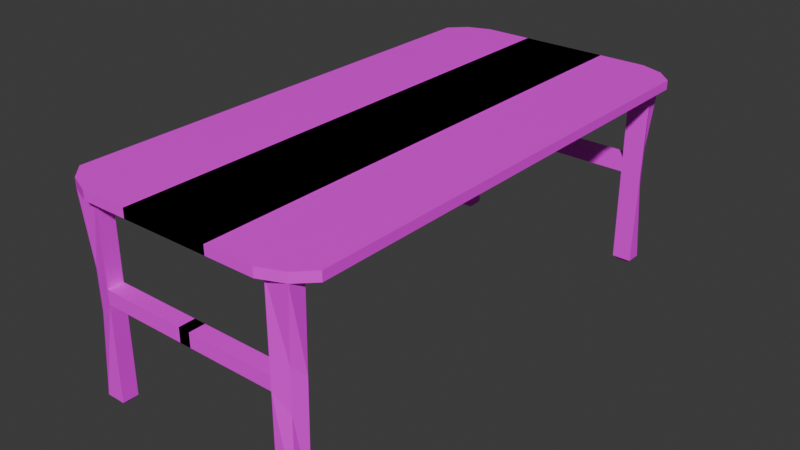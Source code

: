 # Source: DineTable.blend  (saved by Blender 4.3.32; exported with 4.5.12 LTS)
import bpy
from mathutils import Matrix  # noqa: F401  (used for matrix-valued properties, if any)

bpy.ops.wm.read_factory_settings(use_empty=True)
scene = bpy.context.scene
scene.name = 'Scene'

# ---- collections
col_collection = bpy.data.collections.new('Collection'); scene.collection.children.link(col_collection)

# ---- images (referenced by path relative to the original .blend; pixels are not part of the script)
import os
ASSET_DIR = os.environ.get("B2B_ASSET_DIR", "")  # directory of the original .blend (textures are referenced by path, not embedded)
HERE = os.path.dirname(os.path.abspath(__file__))  # packed textures are extracted next to this script under _unpacked/

def load_image(name, relpath, width, height, colorspace="sRGB"):
    """Load a texture the original file referenced (path relative to the .blend, or extracted next to this script)."""
    p = next((c for c in (os.path.join(HERE, relpath), os.path.join(ASSET_DIR, relpath)) if relpath and os.path.exists(c)), "")
    if p:
        img = bpy.data.images.load(p, check_existing=True)
        img.name = name
    else:  # same state as the original file: an image datablock whose file is absent (Cycles renders it pink)
        img = bpy.data.images.new(name, width, height)
        img.source = "FILE"
        img.filepath = "//" + (relpath or name)
    img.colorspace_settings.name = colorspace
    return img
img_woodfloor_jpg = load_image('woodfloor.jpg', 'woodfloor.jpg', 1024, 1024, 'sRGB')

# ---- materials (node trees are filled in below, after node groups)
mat_material = bpy.data.materials.new('Material')
mat_material.alpha_threshold = 0.0
mat_material.roughness = 0.5
mat_material.line_color = (0.0, 0.0, 0.0, 1.0)

# ---- material node trees
mat_material.use_nodes = True; mat_material.node_tree.nodes.clear()
_N = mat_material.node_tree.nodes; _L = mat_material.node_tree.links
n0 = _N.new('ShaderNodeOutputMaterial'); n0.name = 'Material Output'; n0.location = (300, 300)
n1 = _N.new('ShaderNodeBsdfPrincipled'); n1.name = 'Principled BSDF'; n1.location = (10, 300)
n1.inputs[3].default_value = 1.45
n2 = _N.new('ShaderNodeTexImage'); n2.name = 'Image Texture'; n2.location = (-280, 280)
n2.image = img_woodfloor_jpg
_L.new(n1.outputs[0], n0.inputs[0])
_L.new(n2.outputs[0], n1.inputs[0])
n0.is_active_output = True

# ---- world
world_world = bpy.data.worlds.new('World'); scene.world = world_world
world_world.use_nodes = True; world_world.node_tree.nodes.clear()
_N = world_world.node_tree.nodes; _L = world_world.node_tree.links
n0 = _N.new('ShaderNodeOutputWorld'); n0.name = 'World Output'; n0.location = (300, 300)
n1 = _N.new('ShaderNodeBackground'); n1.name = 'Background'; n1.location = (10, 300)
n1.inputs[0].default_value = (0.05088, 0.05088, 0.05088, 1.0)
_L.new(n1.outputs[0], n0.inputs[0])
n0.is_active_output = True
world_world.color = (0.05088, 0.05088, 0.05088)
world_world.sun_shadow_jitter_overblur = 0.0

# ---- meshes
me_cube = bpy.data.meshes.new('Cube')
me_cube.from_pydata([(1.0, 7.874, 1.0), (1.0, 7.874, 0.7924), (1.0, -3.662, 1.0), (1.0, -3.662, 0.7924), (-2.627, 7.874, 1.0), (-2.627, 7.874, 0.7924), (-2.627, -3.662, 1.0), (-2.627, -3.662, 0.7924), (-2.627, 2.106, 0.7924), (1.0, 2.106, 1.0), (-2.627, 2.106, 1.0), (1.0, 2.106, 0.7924), (-0.7711, 7.874, 0.7924), (-0.7711, -3.662, 1.0), (-0.7711, -3.662, 0.7924), (-0.7711, 7.874, 1.0), (-0.7711, 2.106, 0.7924), (-0.7711, 2.106, 1.0), (-2.627, -0.7781, 0.7924), (1.0, -0.7781, 1.0), (-2.627, -0.7781, 1.0), (1.0, -0.7781, 0.7924), (-0.7711, -0.7781, 0.7924), (-0.7711, -0.7781, 1.0), (-2.627, -2.22, 0.7924), (1.0, -2.22, 1.0), (-0.7711, -2.22, 0.7924), (-0.7711, -2.22, 1.0), (-2.627, -2.22, 1.0), (1.0, -2.22, 0.7924), (-2.627, -2.941, 0.7924), (1.0, -2.941, 1.0), (-0.7711, -2.941, 0.7924), (-0.7711, -2.941, 1.0), (-2.627, -2.941, 1.0), (1.0, -2.941, 0.7924), (-2.627, -3.302, 0.7924), (1.0, -3.302, 1.0), (-0.7711, -3.302, 0.7924), (-0.7711, -3.302, 1.0), (-2.627, -3.302, 1.0), (1.0, -3.302, 0.7924), (-2.627, 4.99, 1.0), (1.0, 4.99, 0.7924), (-2.627, 4.99, 0.7924), (1.0, 4.99, 1.0), (-0.7711, 4.99, 1.0), (-0.7711, 4.99, 0.7924), (-2.627, 3.548, 0.7924), (1.0, 3.548, 1.0), (-0.7711, 3.548, 1.0), (-0.7711, 3.548, 0.7924), (-2.627, 3.548, 1.0), (1.0, 3.548, 0.7924), (-2.627, 6.432, 1.0), (1.0, 6.432, 0.7924), (-2.627, 6.432, 0.7924), (1.0, 6.432, 1.0), (-0.7711, 6.432, 1.0), (-0.7711, 6.432, 0.7924), (-2.627, 7.153, 1.0), (1.0, 7.153, 0.7924), (-2.627, 7.153, 0.7924), (1.0, 7.153, 1.0), (-0.7711, 7.153, 1.0), (-0.7711, 7.153, 0.7924), (-2.627, 7.514, 1.0), (1.0, 7.514, 0.7924), (-2.627, 7.514, 0.7924), (1.0, 7.514, 1.0), (-0.7711, 7.514, 1.0), (-0.7711, 7.514, 0.7924), (-1.657, 7.874, 0.7924), (-1.657, -3.662, 1.0), (-1.657, 2.106, 0.7924), (-1.657, -3.662, 0.7924), (-1.657, 7.874, 1.0), (-1.657, 2.106, 1.0), (-1.657, -0.7781, 0.7924), (-1.657, -0.7781, 1.0), (-1.657, -2.22, 0.7924), (-1.657, -2.22, 1.0), (-1.657, -2.941, 0.7924), (-1.657, -2.941, 1.0), (-1.657, -3.302, 0.7924), (-1.657, -3.302, 1.0), (-1.657, 4.99, 0.7924), (-1.657, 4.99, 1.0), (-1.657, 3.548, 0.7924), (-1.657, 3.548, 1.0), (-1.657, 6.432, 1.0), (-1.657, 6.432, 0.7924), (-1.657, 7.153, 0.7924), (-1.657, 7.153, 1.0), (-1.657, 7.514, 1.0), (-1.657, 7.514, 0.7924), (-2.099, 7.874, 0.7924), (-2.099, -3.662, 1.0), (-2.099, 2.106, 0.7924), (-2.099, -0.7781, 0.7924), (-2.099, -2.22, 0.7924), (-2.099, -2.941, 0.7924), (-2.099, -3.302, 0.7924), (-2.099, 4.99, 0.7924), (-2.099, 3.548, 0.7924), (-2.099, 6.432, 0.7924), (-2.099, 7.153, 0.7924), (-2.099, 7.514, 0.7924), (-2.099, -3.662, 0.7924), (-2.099, 7.874, 1.0), (-2.099, 2.106, 1.0), (-2.099, -0.7781, 1.0), (-2.099, -2.22, 1.0), (-2.099, -2.941, 1.0), (-2.099, -3.302, 1.0), (-2.099, 4.99, 1.0), (-2.099, 3.548, 1.0), (-2.099, 6.432, 1.0), (-2.099, 7.153, 1.0), (-2.099, 7.514, 1.0), (-2.989, -3.302, 0.7924), (-2.989, 7.514, 1.0), (-2.989, 3.548, 0.7924), (-2.989, 2.106, 0.7924), (-2.989, -0.7781, 1.0), (-2.989, 2.106, 1.0), (-2.989, -0.7781, 0.7924), (-2.989, -2.22, 1.0), (-2.989, -2.22, 0.7924), (-2.989, -2.941, 1.0), (-2.989, -2.941, 0.7924), (-2.989, -3.302, 1.0), (-2.989, 3.548, 1.0), (-2.989, 4.99, 1.0), (-2.989, 6.432, 0.7924), (-2.989, 4.99, 0.7924), (-2.989, 6.432, 1.0), (-2.989, 7.153, 0.7924), (-2.989, 7.153, 1.0), (-2.989, 7.514, 0.7924), (1.0, -3.88, 1.0), (1.0, -3.88, 0.7924), (-2.099, -3.88, 1.0), (-0.7711, -3.88, 0.7924), (-0.7711, -3.88, 1.0), (-1.657, -3.88, 0.7924), (-1.657, -3.88, 1.0), (-2.099, -3.88, 0.7924), (-2.099, 8.068, 0.7924), (1.0, 8.068, 1.0), (1.0, 8.068, 0.7924), (-0.7711, 8.068, 1.0), (-0.7711, 8.068, 0.7924), (-1.657, 8.068, 1.0), (-1.657, 8.068, 0.7924), (-2.099, 8.068, 1.0), (-2.544, -3.302, -3.601), (-2.452, -3.392, -3.691), (-2.452, -3.572, -3.691), (-2.544, -3.662, -3.601), (-2.099, 7.874, -3.601), (-2.19, 7.784, -3.691), (-2.452, 7.784, -3.691), (-2.544, 7.874, -3.601), (-2.099, -3.302, -3.601), (-2.19, -3.392, -3.691), (-2.452, 7.604, -3.691), (-2.544, 7.514, -3.601), (-2.19, 7.604, -3.691), (-2.099, 7.514, -3.601), (-2.19, -3.572, -3.691), (-2.099, -3.662, -3.601), (-2.468, 7.793, -1.754), (-2.099, 7.874, -1.404), (-2.099, 7.514, -1.404), (-2.585, 7.514, -1.404), (-2.485, 7.793, -0.7849), (-2.592, 7.514, -1.055), (-2.099, 7.874, -1.055), (-2.099, 7.514, -1.055), (0.0712, 7.874, -1.055), (0.0712, 7.874, -1.404), (0.0712, 7.514, -1.055), (0.0712, 7.514, -1.404), (-2.468, -3.581, -1.759), (-2.585, -3.302, -1.404), (-2.099, -3.302, -1.404), (-2.099, -3.662, -1.404), (-2.485, -3.581, -0.8044), (-2.099, -3.662, -1.087), (-2.591, -3.302, -1.087), (-2.099, -3.302, -1.087), (0.1304, -3.302, -1.087), (0.1304, -3.302, -1.404), (0.1304, -3.662, -1.404), (0.1304, -3.662, -1.087)], [], [(114, 40, 6, 97), (73, 97, 142, 146), (68, 62, 137, 139), (38, 41, 3, 14), (41, 37, 2, 3), (109, 76, 153, 155), (53, 49, 9, 11), (51, 53, 11, 16), (20, 10, 125, 124), (116, 52, 10, 110), (49, 50, 17, 9), (88, 51, 16, 74), (72, 96, 148, 154), (84, 38, 14, 75), (75, 14, 143, 145), (37, 39, 13, 2), (9, 17, 23, 19), (74, 16, 22, 78), (52, 42, 133, 132), (11, 9, 19, 21), (16, 11, 21, 22), (110, 10, 20, 111), (6, 40, 131), (19, 23, 27, 25), (78, 22, 26, 80), (21, 19, 25, 29), (22, 21, 29, 26), (111, 20, 28, 112), (96, 5, 148), (25, 27, 33, 31), (80, 26, 32, 82), (29, 25, 31, 35), (26, 29, 35, 32), (112, 28, 34, 113), (54, 60, 138, 136), (31, 33, 39, 37), (82, 32, 38, 84), (35, 31, 37, 41), (32, 35, 41, 38), (113, 34, 40, 114), (91, 59, 47, 86), (57, 58, 46, 45), (117, 54, 42, 115), (59, 55, 43, 47), (55, 57, 45, 43), (48, 8, 123, 122), (28, 20, 124, 127), (86, 47, 51, 88), (45, 46, 50, 49), (115, 42, 52, 116), (47, 43, 53, 51), (43, 45, 49, 53), (61, 63, 57, 55), (65, 61, 55, 59), (118, 60, 54, 117), (63, 64, 58, 57), (92, 65, 59, 91), (24, 30, 130, 128), (95, 71, 65, 92), (69, 70, 64, 63), (119, 66, 60, 118), (71, 67, 61, 65), (67, 69, 63, 61), (5, 68, 139), (1, 0, 69, 67), (12, 1, 67, 71), (109, 4, 66, 119), (0, 15, 70, 69), (72, 12, 71, 95), (34, 28, 127, 129), (96, 72, 95, 107), (15, 76, 94, 70), (70, 94, 93, 64), (107, 95, 92, 106), (106, 92, 91, 105), (64, 93, 90, 58), (46, 87, 89, 50), (103, 86, 88, 104), (58, 90, 87, 46), (105, 91, 86, 103), (33, 83, 85, 39), (101, 82, 84, 102), (27, 81, 83, 33), (100, 80, 82, 101), (23, 79, 81, 27), (99, 78, 80, 100), (17, 77, 79, 23), (98, 74, 78, 99), (102, 84, 75, 108), (12, 72, 154, 152), (104, 88, 74, 98), (50, 89, 77, 17), (13, 73, 146, 144), (39, 85, 73, 13), (48, 104, 98, 8), (4, 109, 155), (175, 172, 163, 167), (8, 98, 99, 18), (18, 99, 100, 24), (24, 100, 101, 30), (30, 101, 102, 36), (56, 105, 103, 44), (44, 103, 104, 48), (62, 106, 105, 56), (68, 107, 106, 62), (174, 175, 167, 169), (76, 109, 119, 94), (94, 119, 118, 93), (93, 118, 117, 90), (87, 115, 116, 89), (90, 117, 115, 87), (83, 113, 114, 85), (81, 112, 113, 83), (79, 111, 112, 81), (77, 110, 111, 79), (89, 116, 110, 77), (85, 114, 97, 73), (185, 186, 164, 156), (173, 174, 169, 160), (162, 161, 168, 166), (187, 184, 159, 171), (172, 173, 160, 163), (157, 165, 170, 158), (186, 187, 171, 164), (126, 124, 125, 123), (128, 127, 124, 126), (130, 129, 127, 128), (120, 131, 129, 130), (122, 132, 133, 135), (123, 125, 132, 122), (135, 133, 136, 134), (134, 136, 138, 137), (137, 138, 121, 139), (18, 24, 128, 126), (10, 52, 132, 125), (36, 7, 120), (42, 54, 136, 133), (56, 44, 135, 134), (40, 34, 129, 131), (30, 36, 120, 130), (66, 4, 121), (60, 66, 121, 138), (62, 56, 134, 137), (8, 18, 126, 123), (14, 3, 141, 143), (44, 48, 122, 135), (147, 142, 6, 131, 120, 7), (141, 140, 144, 143), (143, 144, 146, 145), (145, 146, 142, 147), (97, 6, 142), (7, 108, 147), (108, 75, 145, 147), (3, 2, 140, 141), (2, 13, 144, 140), (152, 151, 149, 150), (154, 153, 151, 152), (148, 155, 153, 154), (0, 1, 150, 149), (76, 15, 151, 153), (1, 12, 152, 150), (15, 0, 149, 151), (157, 158, 159, 156), (161, 162, 163, 160), (165, 157, 156, 164), (162, 166, 167, 163), (169, 167, 166, 168), (158, 170, 171, 159), (164, 171, 170, 165), (160, 169, 168, 161), (184, 185, 156, 159), (4, 155, 148, 5, 139, 121), (176, 178, 173, 172), (174, 173, 181, 183), (179, 177, 175, 174), (177, 176, 172, 175), (68, 5, 176, 177), (107, 68, 177, 179), (96, 107, 179, 178), (5, 96, 178, 176), (180, 182, 183, 181), (178, 179, 182, 180), (173, 178, 180, 181), (179, 174, 183, 182), (188, 190, 185, 184), (187, 186, 193, 194), (189, 188, 184, 187), (190, 191, 186, 185), (36, 102, 191, 190), (108, 7, 188, 189), (102, 108, 189, 191), (7, 36, 190, 188), (192, 195, 194, 193), (191, 189, 195, 192), (186, 191, 192, 193), (189, 187, 194, 195)])
_uv = me_cube.uv_layers.new(name='UVMap')
_uv.uv.foreach_set('vector', [0.8438, 0.7422, 0.875, 0.7422, 0.875, 0.75, 0.8438, 0.75, 0.8125, 0.75, 0.8438, 0.75, 0.8438, 0.75, 0.8125, 0.75, 0.125, 0.5078, 0.125, 0.5156, 0.125, 0.5156, 0.125, 0.5078, 0.25, 0.7422, 0.375, 0.7422, 0.375, 0.75, 0.25, 0.75, 0.375, 0.7422, 0.625, 0.7422, 0.625, 0.75, 0.375, 0.75, 0.8438, 0.5, 0.8125, 0.5, 0.8125, 0.5, 0.8438, 0.5, 0.375, 0.5937, 0.625, 0.5937, 0.625, 0.625, 0.375, 0.625, 0.25, 0.5938, 0.375, 0.5937, 0.375, 0.625, 0.25, 0.625, 0.875, 0.6875, 0.875, 0.625, 0.875, 0.625, 0.875, 0.6875, 0.8438, 0.5938, 0.875, 0.5938, 0.875, 0.625, 0.8438, 0.625, 0.625, 0.5937, 0.75, 0.5938, 0.75, 0.625, 0.625, 0.625, 0.1875, 0.5938, 0.25, 0.5938, 0.25, 0.625, 0.1875, 0.625, 0.1875, 0.5, 0.1562, 0.5, 0.1562, 0.5, 0.1875, 0.5, 0.1875, 0.7422, 0.25, 0.7422, 0.25, 0.75, 0.1875, 0.75, 0.1875, 0.75, 0.25, 0.75, 0.25, 0.75, 0.1875, 0.75, 0.625, 0.7422, 0.75, 0.7422, 0.75, 0.75, 0.625, 0.75, 0.625, 0.625, 0.75, 0.625, 0.75, 0.6875, 0.625, 0.6875, 0.1875, 0.625, 0.25, 0.625, 0.25, 0.6875, 0.1875, 0.6875, 0.875, 0.5938, 0.875, 0.5625, 0.875, 0.5625, 0.875, 0.5938, 0.375, 0.625, 0.625, 0.625, 0.625, 0.6875, 0.375, 0.6875, 0.25, 0.625, 0.375, 0.625, 0.375, 0.6875, 0.25, 0.6875, 0.8438, 0.625, 0.875, 0.625, 0.875, 0.6875, 0.8438, 0.6875, 0.875, 0.75, 0.875, 0.7422, 0.875, 0.7422, 0.625, 0.6875, 0.75, 0.6875, 0.75, 0.7188, 0.625, 0.7188, 0.1875, 0.6875, 0.25, 0.6875, 0.25, 0.7188, 0.1875, 0.7188, 0.375, 0.6875, 0.625, 0.6875, 0.625, 0.7188, 0.375, 0.7188, 0.25, 0.6875, 0.375, 0.6875, 0.375, 0.7188, 0.25, 0.7188, 0.8438, 0.6875, 0.875, 0.6875, 0.875, 0.7188, 0.8438, 0.7188, 0.375, 0.2812, 0.375, 0.25, 0.375, 0.2812, 0.625, 0.7188, 0.75, 0.7188, 0.75, 0.7344, 0.625, 0.7344, 0.1875, 0.7188, 0.25, 0.7188, 0.25, 0.7344, 0.1875, 0.7344, 0.375, 0.7188, 0.625, 0.7188, 0.625, 0.7344, 0.375, 0.7344, 0.25, 0.7188, 0.375, 0.7188, 0.375, 0.7344, 0.25, 0.7344, 0.8438, 0.7188, 0.875, 0.7188, 0.875, 0.7344, 0.8438, 0.7344, 0.875, 0.5312, 0.875, 0.5156, 0.875, 0.5156, 0.875, 0.5312, 0.625, 0.7344, 0.75, 0.7344, 0.75, 0.7422, 0.625, 0.7422, 0.1875, 0.7344, 0.25, 0.7344, 0.25, 0.7422, 0.1875, 0.7422, 0.375, 0.7344, 0.625, 0.7344, 0.625, 0.7422, 0.375, 0.7422, 0.25, 0.7344, 0.375, 0.7344, 0.375, 0.7422, 0.25, 0.7422, 0.8438, 0.7344, 0.875, 0.7344, 0.875, 0.7422, 0.8438, 0.7422, 0.1875, 0.5312, 0.25, 0.5312, 0.25, 0.5625, 0.1875, 0.5625, 0.625, 0.5312, 0.75, 0.5312, 0.75, 0.5625, 0.625, 0.5625, 0.8438, 0.5312, 0.875, 0.5312, 0.875, 0.5625, 0.8438, 0.5625, 0.25, 0.5312, 0.375, 0.5312, 0.375, 0.5625, 0.25, 0.5625, 0.375, 0.5312, 0.625, 0.5312, 0.625, 0.5625, 0.375, 0.5625, 0.125, 0.5938, 0.125, 0.625, 0.125, 0.625, 0.125, 0.5938, 0.875, 0.7188, 0.875, 0.6875, 0.875, 0.6875, 0.875, 0.7188, 0.1875, 0.5625, 0.25, 0.5625, 0.25, 0.5938, 0.1875, 0.5938, 0.625, 0.5625, 0.75, 0.5625, 0.75, 0.5938, 0.625, 0.5937, 0.8438, 0.5625, 0.875, 0.5625, 0.875, 0.5938, 0.8438, 0.5938, 0.25, 0.5625, 0.375, 0.5625, 0.375, 0.5937, 0.25, 0.5938, 0.375, 0.5625, 0.625, 0.5625, 0.625, 0.5937, 0.375, 0.5937, 0.375, 0.5156, 0.625, 0.5156, 0.625, 0.5312, 0.375, 0.5312, 0.25, 0.5156, 0.375, 0.5156, 0.375, 0.5312, 0.25, 0.5312, 0.8438, 0.5156, 0.875, 0.5156, 0.875, 0.5312, 0.8438, 0.5312, 0.625, 0.5156, 0.75, 0.5156, 0.75, 0.5312, 0.625, 0.5312, 0.1875, 0.5156, 0.25, 0.5156, 0.25, 0.5312, 0.1875, 0.5312, 0.125, 0.7188, 0.125, 0.7344, 0.125, 0.7344, 0.125, 0.7188, 0.1875, 0.5078, 0.25, 0.5078, 0.25, 0.5156, 0.1875, 0.5156, 0.625, 0.5078, 0.75, 0.5078, 0.75, 0.5156, 0.625, 0.5156, 0.8438, 0.5078, 0.875, 0.5078, 0.875, 0.5156, 0.8438, 0.5156, 0.25, 0.5078, 0.375, 0.5078, 0.375, 0.5156, 0.25, 0.5156, 0.375, 0.5078, 0.625, 0.5078, 0.625, 0.5156, 0.375, 0.5156, 0.375, 0.25, 0.375, 0.2422, 0.375, 0.2422, 0.375, 0.5, 0.625, 0.5, 0.625, 0.5078, 0.375, 0.5078, 0.25, 0.5, 0.375, 0.5, 0.375, 0.5078, 0.25, 0.5078, 0.8438, 0.5, 0.875, 0.5, 0.875, 0.5078, 0.8438, 0.5078, 0.625, 0.5, 0.75, 0.5, 0.75, 0.5078, 0.625, 0.5078, 0.1875, 0.5, 0.25, 0.5, 0.25, 0.5078, 0.1875, 0.5078, 0.875, 0.7344, 0.875, 0.7188, 0.875, 0.7188, 0.875, 0.7344, 0.1562, 0.5, 0.1875, 0.5, 0.1875, 0.5078, 0.1562, 0.5078, 0.75, 0.5, 0.8125, 0.5, 0.8125, 0.5078, 0.75, 0.5078, 0.75, 0.5078, 0.8125, 0.5078, 0.8125, 0.5156, 0.75, 0.5156, 0.1562, 0.5078, 0.1875, 0.5078, 0.1875, 0.5156, 0.1562, 0.5156, 0.1562, 0.5156, 0.1875, 0.5156, 0.1875, 0.5312, 0.1562, 0.5312, 0.75, 0.5156, 0.8125, 0.5156, 0.8125, 0.5312, 0.75, 0.5312, 0.75, 0.5625, 0.8125, 0.5625, 0.8125, 0.5938, 0.75, 0.5938, 0.1562, 0.5625, 0.1875, 0.5625, 0.1875, 0.5938, 0.1562, 0.5938, 0.75, 0.5312, 0.8125, 0.5312, 0.8125, 0.5625, 0.75, 0.5625, 0.1562, 0.5312, 0.1875, 0.5312, 0.1875, 0.5625, 0.1562, 0.5625, 0.75, 0.7344, 0.8125, 0.7344, 0.8125, 0.7422, 0.75, 0.7422, 0.1562, 0.7344, 0.1875, 0.7344, 0.1875, 0.7422, 0.1562, 0.7422, 0.75, 0.7188, 0.8125, 0.7188, 0.8125, 0.7344, 0.75, 0.7344, 0.1562, 0.7188, 0.1875, 0.7188, 0.1875, 0.7344, 0.1562, 0.7344, 0.75, 0.6875, 0.8125, 0.6875, 0.8125, 0.7188, 0.75, 0.7188, 0.1562, 0.6875, 0.1875, 0.6875, 0.1875, 0.7188, 0.1562, 0.7188, 0.75, 0.625, 0.8125, 0.625, 0.8125, 0.6875, 0.75, 0.6875, 0.1562, 0.625, 0.1875, 0.625, 0.1875, 0.6875, 0.1562, 0.6875, 0.1562, 0.7422, 0.1875, 0.7422, 0.1875, 0.75, 0.1562, 0.75, 0.25, 0.5, 0.1875, 0.5, 0.1875, 0.5, 0.25, 0.5, 0.1562, 0.5938, 0.1875, 0.5938, 0.1875, 0.625, 0.1562, 0.625, 0.75, 0.5938, 0.8125, 0.5938, 0.8125, 0.625, 0.75, 0.625, 0.75, 0.75, 0.8125, 0.75, 0.8125, 0.75, 0.75, 0.75, 0.75, 0.7422, 0.8125, 0.7422, 0.8125, 0.75, 0.75, 0.75, 0.125, 0.5938, 0.1562, 0.5938, 0.1562, 0.625, 0.125, 0.625, 0.875, 0.5, 0.8438, 0.5, 0.8438, 0.5, 0.375, 0.2422, 0.375, 0.25, 0.375, 0.25, 0.375, 0.2422, 0.125, 0.625, 0.1562, 0.625, 0.1562, 0.6875, 0.125, 0.6875, 0.125, 0.6875, 0.1562, 0.6875, 0.1562, 0.7188, 0.125, 0.7188, 0.125, 0.7188, 0.1562, 0.7188, 0.1562, 0.7344, 0.125, 0.7344, 0.125, 0.7344, 0.1562, 0.7344, 0.1562, 0.7422, 0.125, 0.7422, 0.125, 0.5312, 0.1562, 0.5312, 0.1562, 0.5625, 0.125, 0.5625, 0.125, 0.5625, 0.1562, 0.5625, 0.1562, 0.5938, 0.125, 0.5938, 0.125, 0.5156, 0.1562, 0.5156, 0.1562, 0.5312, 0.125, 0.5312, 0.125, 0.5078, 0.1562, 0.5078, 0.1562, 0.5156, 0.125, 0.5156, 0.1562, 0.5078, 0.125, 0.5078, 0.125, 0.5078, 0.1563, 0.5078, 0.8125, 0.5, 0.8438, 0.5, 0.8438, 0.5078, 0.8125, 0.5078, 0.8125, 0.5078, 0.8438, 0.5078, 0.8438, 0.5156, 0.8125, 0.5156, 0.8125, 0.5156, 0.8438, 0.5156, 0.8438, 0.5312, 0.8125, 0.5312, 0.8125, 0.5625, 0.8438, 0.5625, 0.8438, 0.5938, 0.8125, 0.5938, 0.8125, 0.5312, 0.8438, 0.5312, 0.8438, 0.5625, 0.8125, 0.5625, 0.8125, 0.7344, 0.8438, 0.7344, 0.8438, 0.7422, 0.8125, 0.7422, 0.8125, 0.7188, 0.8438, 0.7188, 0.8438, 0.7344, 0.8125, 0.7344, 0.8125, 0.6875, 0.8438, 0.6875, 0.8438, 0.7188, 0.8125, 0.7188, 0.8125, 0.625, 0.8438, 0.625, 0.8438, 0.6875, 0.8125, 0.6875, 0.8125, 0.5938, 0.8438, 0.5938, 0.8438, 0.625, 0.8125, 0.625, 0.8125, 0.7422, 0.8438, 0.7422, 0.8438, 0.75, 0.8125, 0.75, 0.125, 0.7422, 0.1562, 0.7422, 0.1562, 0.7422, 0.125, 0.7422, 0.1562, 0.5, 0.1562, 0.5078, 0.1562, 0.5078, 0.1563, 0.5, 0.1314, 0.502, 0.1499, 0.502, 0.1499, 0.5059, 0.1314, 0.5059, 0.375, 0.9688, 0.375, 1.0, 0.375, 1.0, 0.375, 0.9688, 0.375, 0.25, 0.375, 0.2812, 0.375, 0.2812, 0.375, 0.25, 0.1314, 0.7441, 0.1499, 0.7441, 0.1499, 0.748, 0.1314, 0.748, 0.1562, 0.7422, 0.1562, 0.75, 0.1562, 0.75, 0.1563, 0.7422, 0.375, 0.0625, 0.625, 0.0625, 0.625, 0.125, 0.375, 0.125, 0.375, 0.03125, 0.625, 0.03125, 0.625, 0.0625, 0.375, 0.0625, 0.375, 0.01562, 0.625, 0.01562, 0.625, 0.03125, 0.375, 0.03125, 0.375, 0.007812, 0.625, 0.007812, 0.625, 0.01562, 0.375, 0.01562, 0.375, 0.1562, 0.625, 0.1562, 0.625, 0.1875, 0.375, 0.1875, 0.375, 0.125, 0.625, 0.125, 0.625, 0.1562, 0.375, 0.1562, 0.375, 0.1875, 0.625, 0.1875, 0.625, 0.2188, 0.375, 0.2188, 0.375, 0.2188, 0.625, 0.2188, 0.625, 0.2344, 0.375, 0.2344, 0.375, 0.2344, 0.625, 0.2344, 0.625, 0.2422, 0.375, 0.2422, 0.125, 0.6875, 0.125, 0.7188, 0.125, 0.7188, 0.125, 0.6875, 0.875, 0.625, 0.875, 0.5938, 0.875, 0.5938, 0.875, 0.625, 0.375, 0.007812, 0.375, 0.0, 0.375, 0.007812, 0.875, 0.5625, 0.875, 0.5312, 0.875, 0.5312, 0.875, 0.5625, 0.125, 0.5312, 0.125, 0.5625, 0.125, 0.5625, 0.125, 0.5312, 0.875, 0.7422, 0.875, 0.7344, 0.875, 0.7344, 0.875, 0.7422, 0.125, 0.7344, 0.125, 0.7422, 0.125, 0.7422, 0.125, 0.7344, 0.875, 0.5078, 0.875, 0.5, 0.875, 0.5078, 0.875, 0.5156, 0.875, 0.5078, 0.875, 0.5078, 0.875, 0.5156, 0.125, 0.5156, 0.125, 0.5312, 0.125, 0.5312, 0.125, 0.5156, 0.125, 0.625, 0.125, 0.6875, 0.125, 0.6875, 0.125, 0.625, 0.25, 0.75, 0.375, 0.75, 0.375, 0.75, 0.25, 0.75, 0.125, 0.5625, 0.125, 0.5938, 0.125, 0.5938, 0.125, 0.5625, 0.375, 0.9688, 0.625, 0.9688, 0.875, 0.75, 0.625, 0.007812, 0.375, 0.007812, 0.375, 0.0, 0.375, 0.75, 0.625, 0.75, 0.625, 0.875, 0.375, 0.875, 0.375, 0.875, 0.625, 0.875, 0.625, 0.9375, 0.375, 0.9375, 0.375, 0.9375, 0.625, 0.9375, 0.625, 0.9688, 0.375, 0.9688, 0.8438, 0.75, 0.875, 0.75, 0.8438, 0.75, 0.375, 1.0, 0.375, 0.9688, 0.375, 0.9688, 0.1562, 0.75, 0.1875, 0.75, 0.1875, 0.75, 0.1562, 0.75, 0.375, 0.75, 0.625, 0.75, 0.625, 0.75, 0.375, 0.75, 0.625, 0.75, 0.75, 0.75, 0.75, 0.75, 0.625, 0.75, 0.375, 0.375, 0.625, 0.375, 0.625, 0.5, 0.375, 0.5, 0.375, 0.3125, 0.625, 0.3125, 0.625, 0.375, 0.375, 0.375, 0.375, 0.2812, 0.625, 0.2812, 0.625, 0.3125, 0.375, 0.3125, 0.625, 0.5, 0.375, 0.5, 0.375, 0.5, 0.625, 0.5, 0.8125, 0.5, 0.75, 0.5, 0.75, 0.5, 0.8125, 0.5, 0.375, 0.5, 0.25, 0.5, 0.25, 0.5, 0.375, 0.5, 0.75, 0.5, 0.625, 0.5, 0.625, 0.5, 0.75, 0.5, 0.1314, 0.7441, 0.1314, 0.748, 0.125, 0.75, 0.125, 0.7422, 0.1499, 0.502, 0.1314, 0.502, 0.125, 0.5, 0.1562, 0.5, 0.1499, 0.7441, 0.1314, 0.7441, 0.125, 0.7422, 0.1562, 0.7422, 0.1314, 0.502, 0.1314, 0.5059, 0.125, 0.5078, 0.125, 0.5, 0.1563, 0.5078, 0.125, 0.5078, 0.1314, 0.5059, 0.1499, 0.5059, 0.1314, 0.748, 0.1499, 0.748, 0.1562, 0.75, 0.125, 0.75, 0.1563, 0.7422, 0.1562, 0.75, 0.1499, 0.748, 0.1499, 0.7441, 0.1563, 0.5, 0.1562, 0.5078, 0.1499, 0.5059, 0.1499, 0.502, 0.375, 0.0, 0.375, 0.007812, 0.375, 0.007812, 0.375, 0.0, 0.875, 0.5, 0.625, 0.2812, 0.375, 0.2812, 0.375, 0.25, 0.375, 0.2422, 0.625, 0.2422, 0.375, 0.25, 0.375, 0.2812, 0.375, 0.2812, 0.375, 0.25, 0.1562, 0.5078, 0.1562, 0.5, 0.1562, 0.5, 0.1562, 0.5078, 0.1562, 0.5078, 0.125, 0.5078, 0.125, 0.5078, 0.1562, 0.5078, 0.375, 0.2422, 0.375, 0.25, 0.375, 0.25, 0.375, 0.2422, 0.375, 0.2422, 0.375, 0.25, 0.375, 0.25, 0.375, 0.2422, 0.1562, 0.5078, 0.125, 0.5078, 0.125, 0.5078, 0.1562, 0.5078, 0.1562, 0.5, 0.1562, 0.5078, 0.1562, 0.5078, 0.1562, 0.5, 0.375, 0.25, 0.375, 0.2812, 0.375, 0.2812, 0.375, 0.25, 0.1562, 0.5, 0.1562, 0.5078, 0.1562, 0.5078, 0.1562, 0.5, 0.1562, 0.5, 0.1562, 0.5078, 0.1562, 0.5078, 0.1562, 0.5, 0.375, 0.2812, 0.375, 0.2812, 0.375, 0.2812, 0.375, 0.2812, 0.1562, 0.5078, 0.1562, 0.5078, 0.1562, 0.5078, 0.1562, 0.5078, 0.375, 0.0, 0.375, 0.007812, 0.375, 0.007812, 0.375, 0.0, 0.1562, 0.75, 0.1562, 0.7422, 0.1562, 0.7422, 0.1562, 0.75, 0.375, 0.9688, 0.375, 1.0, 0.375, 1.0, 0.375, 0.9688, 0.125, 0.7422, 0.1562, 0.7422, 0.1562, 0.7422, 0.125, 0.7422, 0.125, 0.7422, 0.1562, 0.7422, 0.1562, 0.7422, 0.125, 0.7422, 0.375, 0.9688, 0.375, 1.0, 0.375, 1.0, 0.375, 0.9688, 0.1562, 0.7422, 0.1562, 0.75, 0.1562, 0.75, 0.1562, 0.7422, 0.375, 0.0, 0.375, 0.007812, 0.375, 0.007812, 0.375, 0.0, 0.1562, 0.7422, 0.1562, 0.75, 0.1562, 0.75, 0.1562, 0.7422, 0.1562, 0.7422, 0.1562, 0.75, 0.1562, 0.75, 0.1562, 0.7422, 0.1562, 0.7422, 0.1562, 0.7422, 0.1562, 0.7422, 0.1562, 0.7422, 0.375, 0.9688, 0.375, 0.9688, 0.375, 0.9688, 0.375, 0.9688])
me_cube.materials.append(mat_material)
me_cube.use_mirror_vertex_groups = False
me_cube.update()

# ---- objects
ob_dinetable = bpy.data.objects.new('DineTable', me_cube)

# ---- transforms, parenting, visibility, modifiers, constraints
ob_dinetable.location = (0.0, 0.0, 0.0)
ob_dinetable.lock_rotations_4d = False
ob_dinetable.empty_display_type = 'ARROWS'
ob_dinetable.lineart.crease_threshold = 0.0
_m = ob_dinetable.modifiers.new('Mirror', 'MIRROR')

# ---- collection membership
col_collection.objects.link(ob_dinetable)

# ---- scene / render settings (as saved in the file)
scene.frame_start = 1; scene.frame_end = 250; scene.frame_set(1)
scene.render.engine = 'BLENDER_EEVEE_NEXT'
bpy.context.view_layer.update()

# ---- added for rendering (the .blend has no active camera and no usable light): camera, sun
cam_auto = bpy.data.cameras.new('AutoCamera')
cam_auto.lens = 50.0
cam_auto.sensor_width = 36.0
cam_auto.clip_end = 1000.0
ob_auto_camera = bpy.data.objects.new('AutoCamera', cam_auto)
scene.collection.objects.link(ob_auto_camera)
ob_auto_camera.location = (13.1009, -13.627, 9.13533)
ob_auto_camera.rotation_euler = (1.09748, -7.21219e-08, 0.694738)
scene.camera = ob_auto_camera
light_auto_sun = bpy.data.lights.new('AutoSun', 'SUN')
light_auto_sun.energy = 3.0
light_auto_sun.angle = 0.0523599
ob_auto_sun = bpy.data.objects.new('AutoSun', light_auto_sun)
scene.collection.objects.link(ob_auto_sun)
ob_auto_sun.rotation_euler = (0.872665, 0.174533, 0.523599)
bpy.context.view_layer.update()
